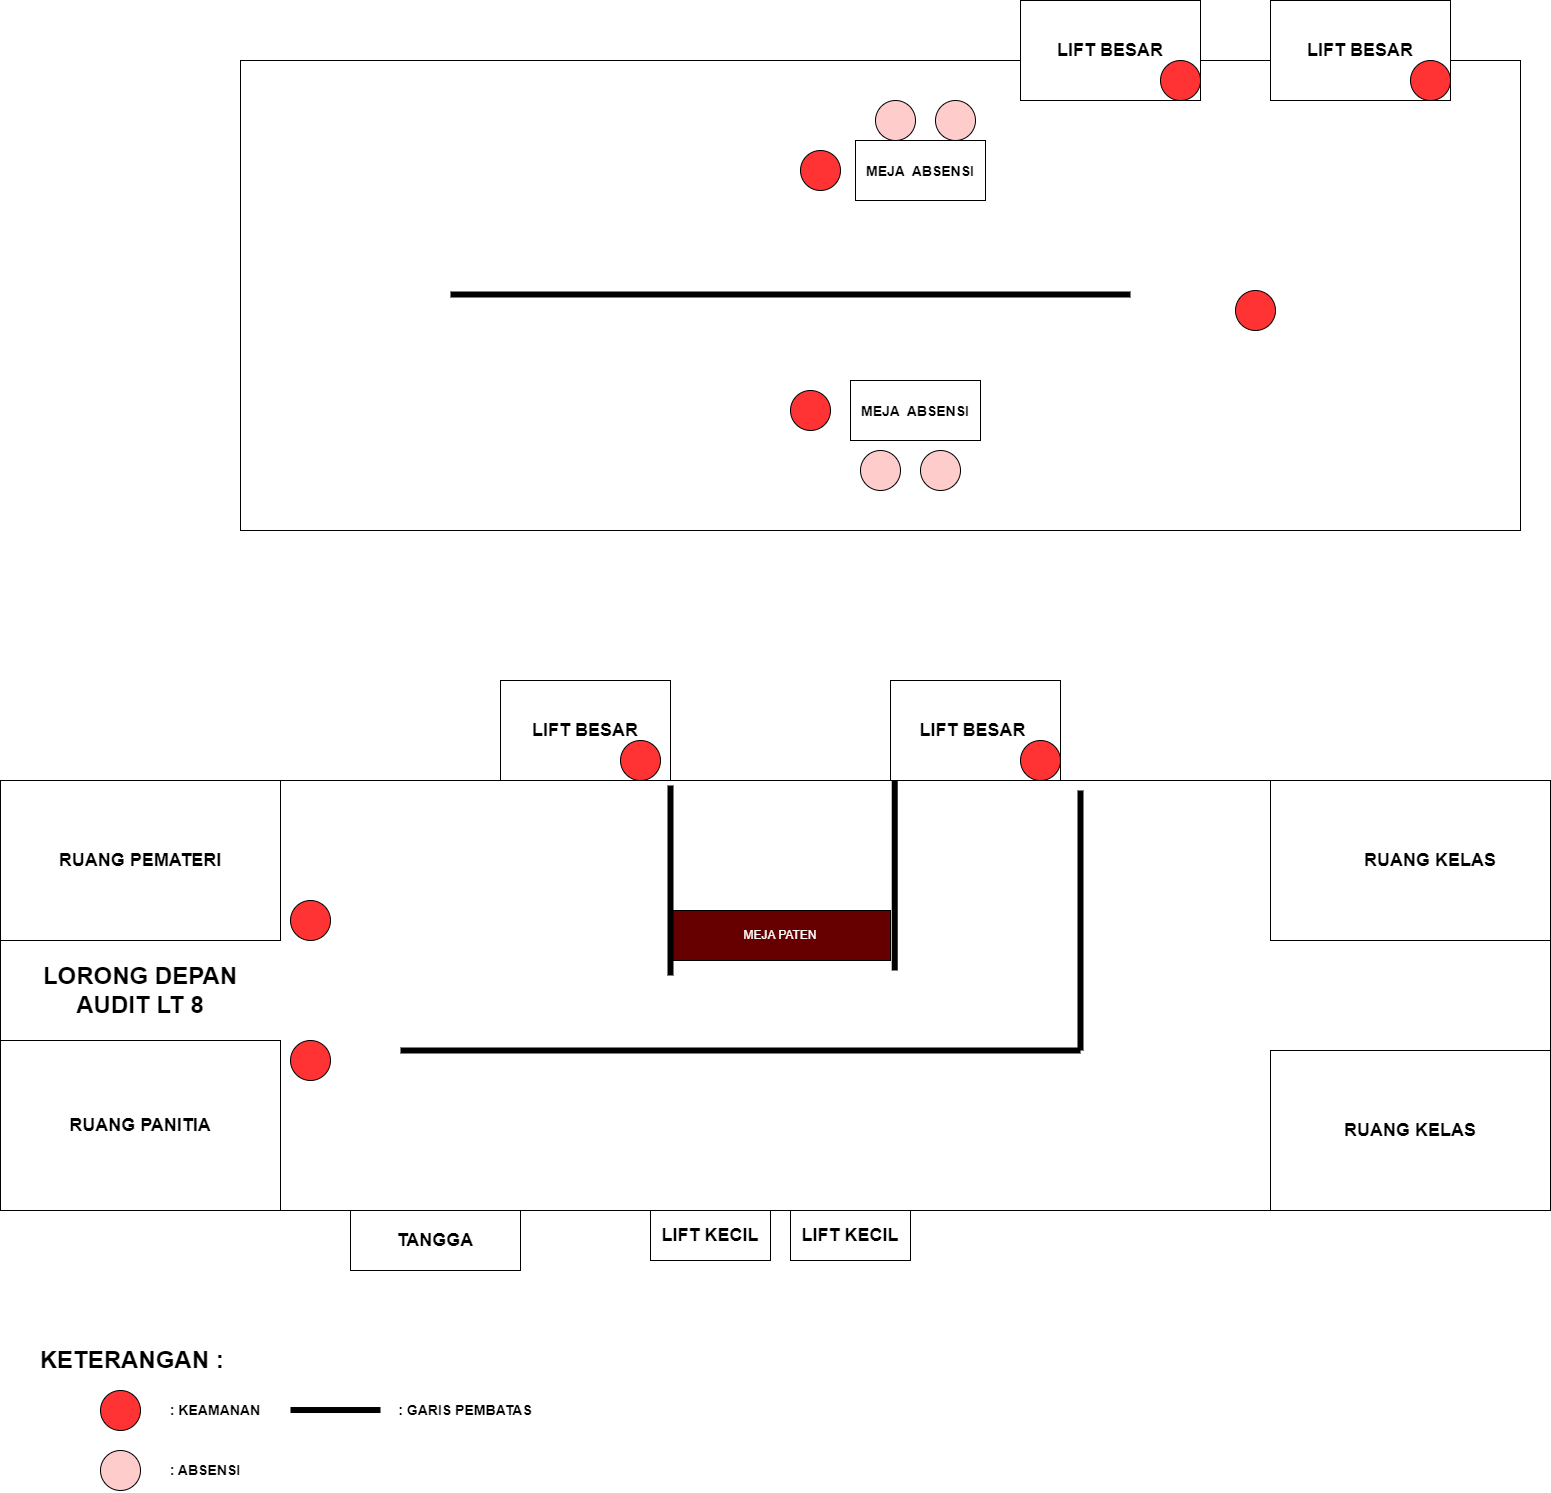

The diagram above was exported from draw.io. Its source (the exported page's mxGraphModel, read from the mxfile embedded in the PNG):
<mxGraphModel dx="1615" dy="2028" grid="1" gridSize="10" guides="1" tooltips="1" connect="1" arrows="1" fold="1" page="1" pageScale="1" pageWidth="850" pageHeight="1100" math="0" shadow="0">
  <root>
    <mxCell id="0" />
    <mxCell id="1" parent="0" />
    <mxCell id="x5XUPbmC3BCxJ_UjJoeO-79" value="" style="rounded=0;whiteSpace=wrap;html=1;movable=0;resizable=0;rotatable=0;deletable=0;editable=0;locked=1;connectable=0;" vertex="1" parent="1">
      <mxGeometry x="40" y="140" width="1550" height="430" as="geometry" />
    </mxCell>
    <mxCell id="x5XUPbmC3BCxJ_UjJoeO-80" value="&lt;h2&gt;RUANG PEMATERI&lt;/h2&gt;" style="rounded=0;whiteSpace=wrap;html=1;" vertex="1" parent="1">
      <mxGeometry x="40" y="140" width="280" height="160" as="geometry" />
    </mxCell>
    <mxCell id="x5XUPbmC3BCxJ_UjJoeO-81" value="&lt;h2&gt;RUANG PANITIA&lt;/h2&gt;" style="rounded=0;whiteSpace=wrap;html=1;" vertex="1" parent="1">
      <mxGeometry x="40" y="400" width="280" height="170" as="geometry" />
    </mxCell>
    <mxCell id="x5XUPbmC3BCxJ_UjJoeO-82" value="&lt;h2&gt;LIFT BESAR&lt;/h2&gt;" style="rounded=0;whiteSpace=wrap;html=1;" vertex="1" parent="1">
      <mxGeometry x="540" y="40" width="170" height="100" as="geometry" />
    </mxCell>
    <mxCell id="x5XUPbmC3BCxJ_UjJoeO-83" value="&lt;h2&gt;LIFT BESAR&amp;nbsp;&lt;/h2&gt;" style="rounded=0;whiteSpace=wrap;html=1;" vertex="1" parent="1">
      <mxGeometry x="930" y="40" width="170" height="100" as="geometry" />
    </mxCell>
    <mxCell id="x5XUPbmC3BCxJ_UjJoeO-84" value="&lt;h2&gt;LIFT KECIL&lt;/h2&gt;" style="rounded=0;whiteSpace=wrap;html=1;" vertex="1" parent="1">
      <mxGeometry x="690" y="570" width="120" height="50" as="geometry" />
    </mxCell>
    <mxCell id="x5XUPbmC3BCxJ_UjJoeO-85" value="&lt;h2&gt;LIFT KECIL&lt;/h2&gt;" style="rounded=0;whiteSpace=wrap;html=1;" vertex="1" parent="1">
      <mxGeometry x="830" y="570" width="120" height="50" as="geometry" />
    </mxCell>
    <mxCell id="x5XUPbmC3BCxJ_UjJoeO-86" value="&lt;h2 style=&quot;margin: 0 0 0 40px; border: none; padding: 0px;&quot;&gt;RUANG KELAS&lt;/h2&gt;" style="rounded=0;whiteSpace=wrap;html=1;" vertex="1" parent="1">
      <mxGeometry x="1310" y="140" width="280" height="160" as="geometry" />
    </mxCell>
    <mxCell id="x5XUPbmC3BCxJ_UjJoeO-87" value="&lt;h2&gt;RUANG KELAS&lt;/h2&gt;" style="rounded=0;whiteSpace=wrap;html=1;" vertex="1" parent="1">
      <mxGeometry x="1310" y="410" width="280" height="160" as="geometry" />
    </mxCell>
    <mxCell id="x5XUPbmC3BCxJ_UjJoeO-97" value="&lt;h2&gt;TANGGA&lt;/h2&gt;" style="rounded=0;whiteSpace=wrap;html=1;" vertex="1" parent="1">
      <mxGeometry x="390" y="570" width="170" height="60" as="geometry" />
    </mxCell>
    <mxCell id="x5XUPbmC3BCxJ_UjJoeO-98" value="&lt;h1&gt;LORONG DEPAN AUDIT LT 8&lt;/h1&gt;" style="text;html=1;align=center;verticalAlign=middle;whiteSpace=wrap;rounded=0;" vertex="1" parent="1">
      <mxGeometry x="80" y="335" width="200" height="30" as="geometry" />
    </mxCell>
    <mxCell id="x5XUPbmC3BCxJ_UjJoeO-99" value="" style="ellipse;whiteSpace=wrap;html=1;aspect=fixed;fillColor=#FF3333;" vertex="1" parent="1">
      <mxGeometry x="660" y="100" width="40" height="40" as="geometry" />
    </mxCell>
    <mxCell id="x5XUPbmC3BCxJ_UjJoeO-100" value="" style="ellipse;whiteSpace=wrap;html=1;aspect=fixed;fillColor=#FF3333;" vertex="1" parent="1">
      <mxGeometry x="1060" y="100" width="40" height="40" as="geometry" />
    </mxCell>
    <mxCell id="x5XUPbmC3BCxJ_UjJoeO-102" value="" style="ellipse;whiteSpace=wrap;html=1;aspect=fixed;fillColor=#FF3333;" vertex="1" parent="1">
      <mxGeometry x="330" y="260" width="40" height="40" as="geometry" />
    </mxCell>
    <mxCell id="x5XUPbmC3BCxJ_UjJoeO-103" value="" style="ellipse;whiteSpace=wrap;html=1;aspect=fixed;fillColor=#FF3333;" vertex="1" parent="1">
      <mxGeometry x="330" y="400" width="40" height="40" as="geometry" />
    </mxCell>
    <mxCell id="x5XUPbmC3BCxJ_UjJoeO-108" value="&lt;h1&gt;KETERANGAN :&amp;nbsp;&lt;/h1&gt;" style="text;html=1;align=center;verticalAlign=middle;whiteSpace=wrap;rounded=0;" vertex="1" parent="1">
      <mxGeometry x="70" y="680" width="210" height="80" as="geometry" />
    </mxCell>
    <mxCell id="x5XUPbmC3BCxJ_UjJoeO-109" value="" style="ellipse;whiteSpace=wrap;html=1;aspect=fixed;fillColor=#FF3333;" vertex="1" parent="1">
      <mxGeometry x="140" y="750" width="40" height="40" as="geometry" />
    </mxCell>
    <mxCell id="x5XUPbmC3BCxJ_UjJoeO-110" value="&lt;h3&gt;: KEAMANAN&lt;/h3&gt;" style="text;html=1;align=center;verticalAlign=middle;whiteSpace=wrap;rounded=0;" vertex="1" parent="1">
      <mxGeometry x="200" y="750" width="110" height="40" as="geometry" />
    </mxCell>
    <mxCell id="x5XUPbmC3BCxJ_UjJoeO-111" value="" style="ellipse;whiteSpace=wrap;html=1;aspect=fixed;fillColor=#FFCCCC;" vertex="1" parent="1">
      <mxGeometry x="140" y="810" width="40" height="40" as="geometry" />
    </mxCell>
    <mxCell id="x5XUPbmC3BCxJ_UjJoeO-112" value="&lt;h3&gt;: ABSENSI&lt;/h3&gt;" style="text;html=1;align=center;verticalAlign=middle;whiteSpace=wrap;rounded=0;" vertex="1" parent="1">
      <mxGeometry x="200" y="810" width="90" height="40" as="geometry" />
    </mxCell>
    <mxCell id="x5XUPbmC3BCxJ_UjJoeO-113" value="" style="endArrow=none;html=1;rounded=0;strokeWidth=6;" edge="1" parent="1">
      <mxGeometry width="50" height="50" relative="1" as="geometry">
        <mxPoint x="420" y="769.52" as="sourcePoint" />
        <mxPoint x="330" y="769.52" as="targetPoint" />
      </mxGeometry>
    </mxCell>
    <mxCell id="x5XUPbmC3BCxJ_UjJoeO-114" value="&lt;h3&gt;: GARIS PEMBATAS&lt;/h3&gt;" style="text;html=1;align=center;verticalAlign=middle;whiteSpace=wrap;rounded=0;" vertex="1" parent="1">
      <mxGeometry x="425" y="750" width="160" height="40" as="geometry" />
    </mxCell>
    <mxCell id="uItSB-yRrHS6OAzCfdO5-2" value="" style="rounded=0;whiteSpace=wrap;html=1;movable=0;resizable=0;rotatable=0;deletable=0;editable=0;locked=1;connectable=0;" vertex="1" parent="1">
      <mxGeometry x="280" y="-580" width="1280" height="470" as="geometry" />
    </mxCell>
    <mxCell id="uItSB-yRrHS6OAzCfdO5-15" value="" style="ellipse;whiteSpace=wrap;html=1;aspect=fixed;fillColor=#FF3333;" vertex="1" parent="1">
      <mxGeometry x="840" y="-490" width="40" height="40" as="geometry" />
    </mxCell>
    <mxCell id="uItSB-yRrHS6OAzCfdO5-4" value="&lt;h2&gt;LIFT BESAR&lt;/h2&gt;" style="rounded=0;whiteSpace=wrap;html=1;" vertex="1" parent="1">
      <mxGeometry x="1060" y="-640" width="180" height="100" as="geometry" />
    </mxCell>
    <mxCell id="uItSB-yRrHS6OAzCfdO5-5" value="&lt;h2&gt;&lt;font style=&quot;font-size: 14px;&quot;&gt;MEJA&amp;nbsp; ABSENSI&lt;/font&gt;&lt;/h2&gt;" style="rounded=0;whiteSpace=wrap;html=1;rotation=0;" vertex="1" parent="1">
      <mxGeometry x="895" y="-500" width="130" height="60" as="geometry" />
    </mxCell>
    <mxCell id="uItSB-yRrHS6OAzCfdO5-6" value="&lt;h2&gt;&lt;font style=&quot;font-size: 14px;&quot;&gt;MEJA&amp;nbsp; ABSENSI&lt;/font&gt;&lt;/h2&gt;" style="rounded=0;whiteSpace=wrap;html=1;rotation=0;" vertex="1" parent="1">
      <mxGeometry x="890" y="-260" width="130" height="60" as="geometry" />
    </mxCell>
    <mxCell id="uItSB-yRrHS6OAzCfdO5-8" value="" style="ellipse;whiteSpace=wrap;html=1;aspect=fixed;fillColor=#FFCCCC;" vertex="1" parent="1">
      <mxGeometry x="900" y="-190" width="40" height="40" as="geometry" />
    </mxCell>
    <mxCell id="uItSB-yRrHS6OAzCfdO5-9" value="" style="ellipse;whiteSpace=wrap;html=1;aspect=fixed;fillColor=#FFCCCC;" vertex="1" parent="1">
      <mxGeometry x="960" y="-190" width="40" height="40" as="geometry" />
    </mxCell>
    <mxCell id="uItSB-yRrHS6OAzCfdO5-12" value="" style="ellipse;whiteSpace=wrap;html=1;aspect=fixed;fillColor=#FFCCCC;" vertex="1" parent="1">
      <mxGeometry x="915" y="-540" width="40" height="40" as="geometry" />
    </mxCell>
    <mxCell id="uItSB-yRrHS6OAzCfdO5-13" value="" style="ellipse;whiteSpace=wrap;html=1;aspect=fixed;fillColor=#FFCCCC;" vertex="1" parent="1">
      <mxGeometry x="975" y="-540" width="40" height="40" as="geometry" />
    </mxCell>
    <mxCell id="uItSB-yRrHS6OAzCfdO5-14" value="" style="ellipse;whiteSpace=wrap;html=1;aspect=fixed;fillColor=#FF3333;" vertex="1" parent="1">
      <mxGeometry x="1275" y="-350" width="40" height="40" as="geometry" />
    </mxCell>
    <mxCell id="uItSB-yRrHS6OAzCfdO5-16" value="" style="ellipse;whiteSpace=wrap;html=1;aspect=fixed;fillColor=#FF3333;" vertex="1" parent="1">
      <mxGeometry x="830" y="-250" width="40" height="40" as="geometry" />
    </mxCell>
    <mxCell id="uItSB-yRrHS6OAzCfdO5-19" value="" style="ellipse;whiteSpace=wrap;html=1;aspect=fixed;fillColor=#FF3333;" vertex="1" parent="1">
      <mxGeometry x="1200" y="-580" width="40" height="40" as="geometry" />
    </mxCell>
    <mxCell id="uItSB-yRrHS6OAzCfdO5-20" value="&lt;h2&gt;LIFT BESAR&lt;/h2&gt;" style="rounded=0;whiteSpace=wrap;html=1;" vertex="1" parent="1">
      <mxGeometry x="1310" y="-640" width="180" height="100" as="geometry" />
    </mxCell>
    <mxCell id="uItSB-yRrHS6OAzCfdO5-21" value="" style="ellipse;whiteSpace=wrap;html=1;aspect=fixed;fillColor=#FF3333;" vertex="1" parent="1">
      <mxGeometry x="1450" y="-580" width="40" height="40" as="geometry" />
    </mxCell>
    <mxCell id="uItSB-yRrHS6OAzCfdO5-23" value="" style="endArrow=none;html=1;rounded=0;strokeWidth=6;" edge="1" parent="1">
      <mxGeometry width="50" height="50" relative="1" as="geometry">
        <mxPoint x="1170" y="-346" as="sourcePoint" />
        <mxPoint x="490" y="-346" as="targetPoint" />
      </mxGeometry>
    </mxCell>
    <mxCell id="uItSB-yRrHS6OAzCfdO5-24" value="" style="endArrow=none;html=1;rounded=0;strokeWidth=6;" edge="1" parent="1">
      <mxGeometry width="50" height="50" relative="1" as="geometry">
        <mxPoint x="1120" y="410" as="sourcePoint" />
        <mxPoint x="1120" y="150" as="targetPoint" />
      </mxGeometry>
    </mxCell>
    <mxCell id="uItSB-yRrHS6OAzCfdO5-25" value="" style="endArrow=none;html=1;rounded=0;strokeWidth=6;" edge="1" parent="1">
      <mxGeometry width="50" height="50" relative="1" as="geometry">
        <mxPoint x="440" y="410" as="sourcePoint" />
        <mxPoint x="1120" y="410" as="targetPoint" />
      </mxGeometry>
    </mxCell>
    <mxCell id="uItSB-yRrHS6OAzCfdO5-26" value="&lt;font color=&quot;#ffffff&quot;&gt;MEJA PATEN&lt;/font&gt;" style="rounded=0;whiteSpace=wrap;html=1;fillColor=#660000;" vertex="1" parent="1">
      <mxGeometry x="710" y="270" width="220" height="50" as="geometry" />
    </mxCell>
    <mxCell id="uItSB-yRrHS6OAzCfdO5-27" value="" style="endArrow=none;html=1;rounded=0;strokeWidth=6;" edge="1" parent="1">
      <mxGeometry width="50" height="50" relative="1" as="geometry">
        <mxPoint x="710" y="335" as="sourcePoint" />
        <mxPoint x="710" y="145" as="targetPoint" />
      </mxGeometry>
    </mxCell>
    <mxCell id="uItSB-yRrHS6OAzCfdO5-28" value="" style="endArrow=none;html=1;rounded=0;strokeWidth=6;" edge="1" parent="1">
      <mxGeometry width="50" height="50" relative="1" as="geometry">
        <mxPoint x="934.23" y="330" as="sourcePoint" />
        <mxPoint x="934.23" y="140" as="targetPoint" />
      </mxGeometry>
    </mxCell>
  </root>
</mxGraphModel>